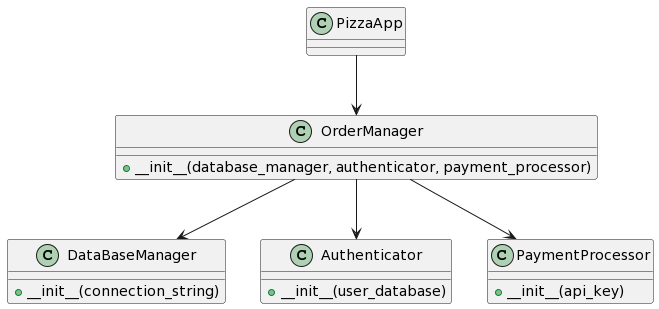

The diagram above was rendered by PlantUML. Its source (embedded in the PNG):
@startuml
class PizzaApp
class DataBaseManager {
  +__init__(connection_string)
}
class Authenticator {
  +__init__(user_database)
}
class PaymentProcessor {
  +__init__(api_key)
}
class OrderManager {
  +__init__(database_manager, authenticator, payment_processor)
}

PizzaApp --> OrderManager
OrderManager --> DataBaseManager
OrderManager --> Authenticator
OrderManager --> PaymentProcessor
@enduml